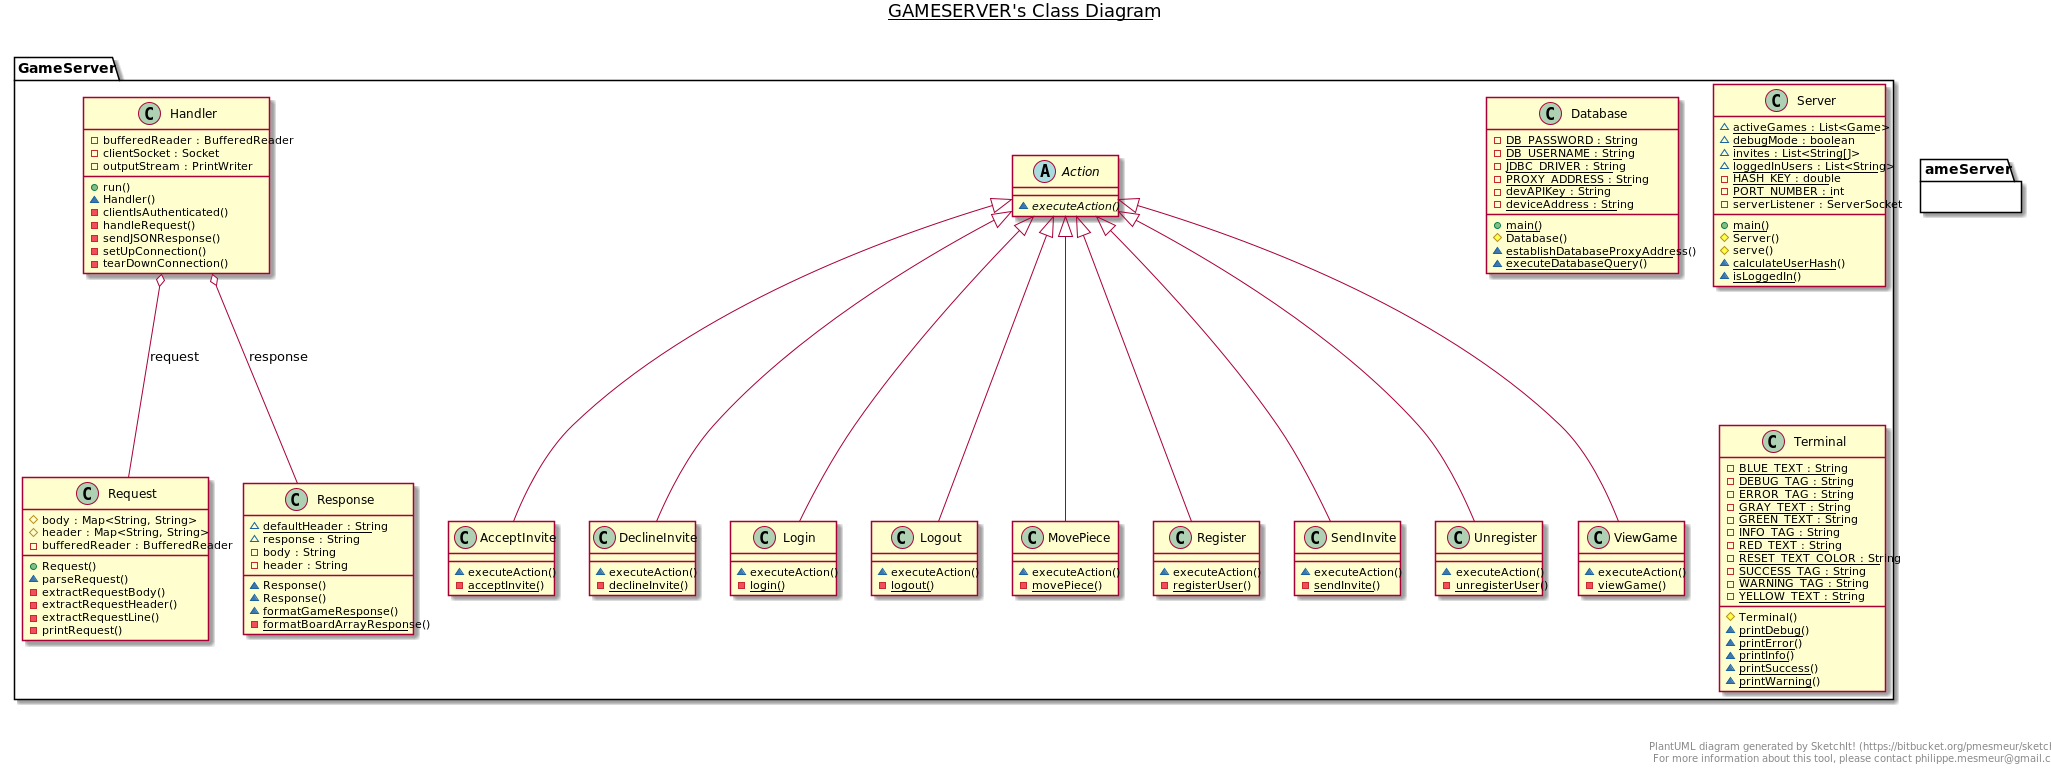

The diagram above was rendered by PlantUML. Its source (embedded in the PNG):
@startuml

title __GAMESERVER's Class Diagram__\n

    namespace ameServer {
      class GameServer.AcceptInvite {
          ~ executeAction()
          {static} - acceptInvite()
      }
    }

    namespace ameServer {
      abstract class GameServer.Action {
          {abstract} ~ executeAction()
      }
    }


    namespace ameServer {
      class GameServer.Database {
          {static} - DB_PASSWORD : String
          {static} - DB_USERNAME : String
          {static} - JDBC_DRIVER : String
          {static} - PROXY_ADDRESS : String
          {static} - devAPIKey : String
          {static} - deviceAddress : String
          {static} + main()
          # Database()
          {static} ~ establishDatabaseProxyAddress()
          {static} ~ executeDatabaseQuery()
      }
    }


    namespace ameServer {
      class GameServer.DeclineInvite {
          ~ executeAction()
          {static} - declineInvite()
      }
    }


    namespace ameServer {
      class GameServer.Handler {
          - bufferedReader : BufferedReader
          - clientSocket : Socket
          - outputStream : PrintWriter
          + run()
          ~ Handler()
          - clientIsAuthenticated()
          - handleRequest()
          - sendJSONResponse()
          - setUpConnection()
          - tearDownConnection()
      }
    }

    namespace ameServer {
      class GameServer.Login {
          ~ executeAction()
          {static} - login()
      }
    }

    namespace ameServer {
      class GameServer.Logout {
          ~ executeAction()
          {static} - logout()
      }
    }

    namespace ameServer {
      class GameServer.MovePiece {
          ~ executeAction()
          {static} - movePiece()
      }
    }

    namespace ameServer {
      class GameServer.Register {
          ~ executeAction()
          {static} - registerUser()
      }
    }

    namespace ameServer {
      class GameServer.Request {
          # body : Map<String, String>
          # header : Map<String, String>
          - bufferedReader : BufferedReader
          + Request()
          ~ parseRequest()
          - extractRequestBody()
          - extractRequestHeader()
          - extractRequestLine()
          - printRequest()
      }
    }

    namespace ameServer {
      class GameServer.Response {
          {static} ~ defaultHeader : String
          ~ response : String
          - body : String
          - header : String
          ~ Response()
          ~ Response()
          {static} ~ formatGameResponse()
          {static} - formatBoardArrayResponse()
      }
    }

    namespace ameServer {
      class GameServer.SendInvite {
          ~ executeAction()
          {static} - sendInvite()
      }
    }

    namespace ameServer {
      class GameServer.Server {
          {static} ~ activeGames : List<Game>
          {static} ~ debugMode : boolean
          {static} ~ invites : List<String[]>
          {static} ~ loggedInUsers : List<String>
          {static} - HASH_KEY : double
          {static} - PORT_NUMBER : int
          - serverListener : ServerSocket
          {static} + main()
          # Server()
          # serve()
          {static} ~ calculateUserHash()
          {static} ~ isLoggedIn()
      }
    }

    namespace ameServer {
      class GameServer.Terminal {
          {static} - BLUE_TEXT : String
          {static} - DEBUG_TAG : String
          {static} - ERROR_TAG : String
          {static} - GRAY_TEXT : String
          {static} - GREEN_TEXT : String
          {static} - INFO_TAG : String
          {static} - RED_TEXT : String
          {static} - RESET_TEXT_COLOR : String
          {static} - SUCCESS_TAG : String
          {static} - WARNING_TAG : String
          {static} - YELLOW_TEXT : String
          # Terminal()
          {static} ~ printDebug()
          {static} ~ printError()
          {static} ~ printInfo()
          {static} ~ printSuccess()
          {static} ~ printWarning()
      }
    }

    namespace ameServer {
      class GameServer.Unregister {
          ~ executeAction()
          {static} - unregisterUser()
      }
    }

    namespace ameServer {
      class GameServer.ViewGame {
          ~ executeAction()
          {static} - viewGame()
      }
    }

  

  GameServer.AcceptInvite -up-|> GameServer.Action
  GameServer.DeclineInvite -up-|> GameServer.Action
  GameServer.Handler o-- GameServer.Request : request
  GameServer.Handler o-- GameServer.Response : response
  GameServer.Login -up-|> GameServer.Action
  GameServer.Logout -up-|> GameServer.Action
  GameServer.MovePiece -up-|> GameServer.Action
  GameServer.Register -up-|> GameServer.Action
  GameServer.SendInvite -up-|> GameServer.Action
  GameServer.Unregister -up-|> GameServer.Action
  GameServer.ViewGame -up-|> GameServer.Action


right footer


PlantUML diagram generated by SketchIt! (https://bitbucket.org/pmesmeur/sketch.it)
For more information about this tool, please contact philippe.mesmeur@gmail.com
endfooter

@enduml